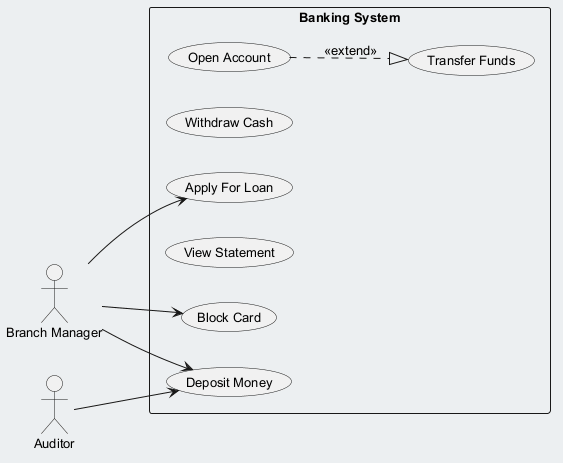

The diagram above was rendered by PlantUML. Its source (embedded in the PNG):
@startuml
skinparam backgroundColor #ECEFF1
skinparam classBackgroundColor #FFFFFF
skinparam classBorderColor #455A64
skinparam defaultFontSize 13
left to right direction
actor "Branch Manager" as BranchManager
actor "Auditor" as Auditor
rectangle "Banking System" {
  usecase "Open Account" as UC_OpenAccount
  usecase "Withdraw Cash" as UC_WithdrawCash
  usecase "Transfer Funds" as UC_TransferFunds
  usecase "Apply For Loan" as UC_ApplyForLoan
  usecase "View Statement" as UC_ViewStatement
  usecase "Deposit Money" as UC_DepositMoney
  usecase "Block Card" as UC_BlockCard
}
BranchManager --> UC_DepositMoney
BranchManager --> UC_BlockCard
BranchManager --> UC_ApplyForLoan
Auditor --> UC_DepositMoney
UC_OpenAccount ..|> UC_TransferFunds : <<extend>>
@enduml